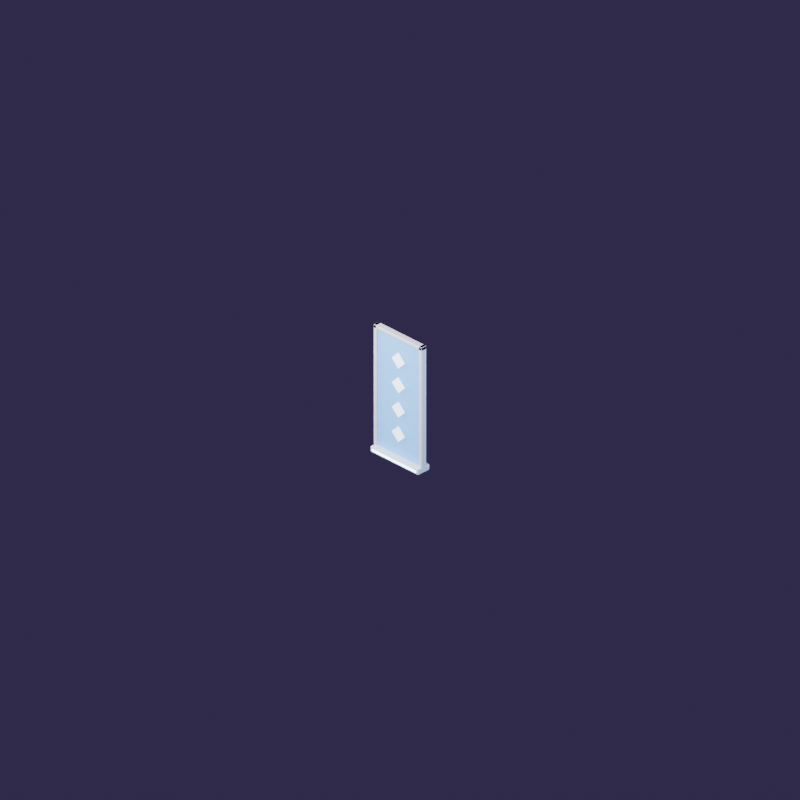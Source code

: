 # Source: decor_partition.blend  (saved by Blender 4.5.91; exported with 4.5.12 LTS)
import bpy
from mathutils import Matrix  # noqa: F401  (used for matrix-valued properties, if any)

bpy.ops.wm.read_factory_settings(use_empty=True)
scene = bpy.context.scene
scene.name = 'Scene'

# ---- materials (node trees are filled in below, after node groups)
mat_p_d0d4de = bpy.data.materials.new('P#d0d4de')
mat_partlight = bpy.data.materials.new('PartLight')
mat_partglass = bpy.data.materials.new('PartGlass')
mat_partetch = bpy.data.materials.new('PartEtch')

# ---- material node trees
mat_p_d0d4de.use_nodes = True; mat_p_d0d4de.node_tree.nodes.clear()
_N = mat_p_d0d4de.node_tree.nodes; _L = mat_p_d0d4de.node_tree.links
n0 = _N.new('ShaderNodeBsdfPrincipled'); n0.name = 'Principled BSDF'; n0.location = (-200, 100)
n0.inputs[0].default_value = (0.6308, 0.6584, 0.7305, 1.0)
n0.inputs[2].default_value = 0.2
n0.inputs[3].default_value = 1.45
n1 = _N.new('ShaderNodeOutputMaterial'); n1.name = 'Material Output'; n1.location = (200, 100)
_L.new(n0.outputs[0], n1.inputs[0])
n1.is_active_output = True
mat_partlight.use_nodes = True; mat_partlight.node_tree.nodes.clear()
_N = mat_partlight.node_tree.nodes; _L = mat_partlight.node_tree.links
n0 = _N.new('ShaderNodeOutputMaterial'); n0.name = 'Material Output'; n0.location = (200, 100)
n1 = _N.new('ShaderNodeEmission'); n1.name = 'Emission'; n1.location = (0, 0)
n1.inputs[0].default_value = (0.4, 0.8, 1.0, 1.0)
n1.inputs[1].default_value = 6.0
_L.new(n1.outputs[0], n0.inputs[0])
n0.is_active_output = True
mat_partglass.use_nodes = True; mat_partglass.node_tree.nodes.clear()
_N = mat_partglass.node_tree.nodes; _L = mat_partglass.node_tree.links
n0 = _N.new('ShaderNodeBsdfPrincipled'); n0.name = 'Principled BSDF'; n0.location = (-200, 100)
n0.inputs[0].default_value = (0.3467, 0.6867, 1.0, 1.0)
n0.inputs[2].default_value = 0.05
n0.inputs[3].default_value = 1.45
n0.inputs[4].default_value = 0.55
n0.inputs[27].default_value = (0.06848, 0.3916, 1.0, 1.0)
n0.inputs[28].default_value = 0.6
n1 = _N.new('ShaderNodeOutputMaterial'); n1.name = 'Material Output'; n1.location = (200, 100)
_L.new(n0.outputs[0], n1.inputs[0])
n1.is_active_output = True
mat_partetch.use_nodes = True; mat_partetch.node_tree.nodes.clear()
_N = mat_partetch.node_tree.nodes; _L = mat_partetch.node_tree.links
n0 = _N.new('ShaderNodeBsdfPrincipled'); n0.name = 'Principled BSDF'; n0.location = (-200, 100)
n0.inputs[0].default_value = (1.0, 1.0, 1.0, 1.0)
n0.inputs[2].default_value = 0.2
n0.inputs[3].default_value = 1.45
n0.inputs[27].default_value = (0.624, 0.807, 1.0, 1.0)
n0.inputs[28].default_value = 0.8
n1 = _N.new('ShaderNodeOutputMaterial'); n1.name = 'Material Output'; n1.location = (200, 100)
_L.new(n0.outputs[0], n1.inputs[0])
n1.is_active_output = True

# ---- world
world_clubambient = bpy.data.worlds.new('ClubAmbient'); scene.world = world_clubambient
world_clubambient.use_nodes = True; world_clubambient.node_tree.nodes.clear()
_N = world_clubambient.node_tree.nodes; _L = world_clubambient.node_tree.links
n0 = _N.new('ShaderNodeBackground'); n0.name = 'Background'; n0.location = (-200, 100)
n0.inputs[0].default_value = (0.05, 0.035, 0.09, 1.0)
n1 = _N.new('ShaderNodeOutputWorld'); n1.name = 'World Output'; n1.location = (200, 100)
_L.new(n0.outputs[0], n1.inputs[0])
n1.is_active_output = True

# ---- cameras
cam_isocam = bpy.data.cameras.new('IsoCam')
cam_isocam.type = 'ORTHO'
cam_isocam.clip_end = 100.0
cam_isocam.ortho_scale = 11.31

# ---- lights
light_key = bpy.data.lights.new('Key', 'AREA')
light_key.color = (1.0, 0.93, 0.85)
light_key.energy = 1400.0
light_key.size = 4.0
light_fill = bpy.data.lights.new('Fill', 'AREA')
light_fill.color = (0.6, 0.75, 1.0)
light_fill.energy = 500.0
light_fill.size = 4.0
light_rim = bpy.data.lights.new('Rim', 'AREA')
light_rim.color = (1.0, 0.35, 0.8)
light_rim.energy = 350.0
light_rim.size = 3.0

# ---- meshes
me_cube = bpy.data.meshes.new('Cube')
me_cube.from_pydata([(-0.48, -0.12, 0.0), (-0.48, -0.12, 0.1), (-0.48, 0.12, 0.0), (-0.48, 0.12, 0.1), (0.48, -0.12, 0.0), (0.48, -0.12, 0.1), (0.48, 0.12, 0.0), (0.48, 0.12, 0.1)], [], [(0, 1, 3, 2), (2, 3, 7, 6), (6, 7, 5, 4), (4, 5, 1, 0), (2, 6, 4, 0), (7, 3, 1, 5)])
_uv = me_cube.uv_layers.new(name='UVMap')
_uv.uv.foreach_set('vector', [0.375, 0.0, 0.625, 0.0, 0.625, 0.25, 0.375, 0.25, 0.375, 0.25, 0.625, 0.25, 0.625, 0.5, 0.375, 0.5, 0.375, 0.5, 0.625, 0.5, 0.625, 0.75, 0.375, 0.75, 0.375, 0.75, 0.625, 0.75, 0.625, 1.0, 0.375, 1.0, 0.125, 0.5, 0.375, 0.5, 0.375, 0.75, 0.125, 0.75, 0.625, 0.5, 0.875, 0.5, 0.875, 0.75, 0.625, 0.75])
me_cube.materials.append(mat_p_d0d4de)
me_cube.update()
me_cube_001 = bpy.data.meshes.new('Cube.001')
me_cube_001.from_pydata([(-0.44, -0.125, 0.03), (-0.44, -0.125, 0.07), (-0.44, -0.115, 0.03), (-0.44, -0.115, 0.07), (0.44, -0.125, 0.03), (0.44, -0.125, 0.07), (0.44, -0.115, 0.03), (0.44, -0.115, 0.07)], [], [(0, 1, 3, 2), (2, 3, 7, 6), (6, 7, 5, 4), (4, 5, 1, 0), (2, 6, 4, 0), (7, 3, 1, 5)])
_uv = me_cube_001.uv_layers.new(name='UVMap')
_uv.uv.foreach_set('vector', [0.375, 0.0, 0.625, 0.0, 0.625, 0.25, 0.375, 0.25, 0.375, 0.25, 0.625, 0.25, 0.625, 0.5, 0.375, 0.5, 0.375, 0.5, 0.625, 0.5, 0.625, 0.75, 0.375, 0.75, 0.375, 0.75, 0.625, 0.75, 0.625, 1.0, 0.375, 1.0, 0.125, 0.5, 0.375, 0.5, 0.375, 0.75, 0.125, 0.75, 0.625, 0.5, 0.875, 0.5, 0.875, 0.75, 0.625, 0.75])
me_cube_001.materials.append(mat_partlight)
me_cube_001.update()
me_cube_002 = bpy.data.meshes.new('Cube.002')
me_cube_002.from_pydata([(-0.42, -0.03, 0.1), (-0.42, -0.03, 2.0), (-0.42, 0.03, 0.1), (-0.42, 0.03, 2.0), (0.42, -0.03, 0.1), (0.42, -0.03, 2.0), (0.42, 0.03, 0.1), (0.42, 0.03, 2.0)], [], [(0, 1, 3, 2), (2, 3, 7, 6), (6, 7, 5, 4), (4, 5, 1, 0), (2, 6, 4, 0), (7, 3, 1, 5)])
_uv = me_cube_002.uv_layers.new(name='UVMap')
_uv.uv.foreach_set('vector', [0.375, 0.0, 0.625, 0.0, 0.625, 0.25, 0.375, 0.25, 0.375, 0.25, 0.625, 0.25, 0.625, 0.5, 0.375, 0.5, 0.375, 0.5, 0.625, 0.5, 0.625, 0.75, 0.375, 0.75, 0.375, 0.75, 0.625, 0.75, 0.625, 1.0, 0.375, 1.0, 0.125, 0.5, 0.375, 0.5, 0.375, 0.75, 0.125, 0.75, 0.625, 0.5, 0.875, 0.5, 0.875, 0.75, 0.625, 0.75])
me_cube_002.materials.append(mat_partglass)
me_cube_002.update()
me_cube_003 = bpy.data.meshes.new('Cube.003')
me_cube_003.from_pydata([(-0.48, -0.05, 0.1), (-0.48, -0.05, 2.06), (-0.48, 0.05, 0.1), (-0.48, 0.05, 2.06), (-0.42, -0.05, 0.1), (-0.42, -0.05, 2.06), (-0.42, 0.05, 0.1), (-0.42, 0.05, 2.06)], [], [(0, 1, 3, 2), (2, 3, 7, 6), (6, 7, 5, 4), (4, 5, 1, 0), (2, 6, 4, 0), (7, 3, 1, 5)])
_uv = me_cube_003.uv_layers.new(name='UVMap')
_uv.uv.foreach_set('vector', [0.375, 0.0, 0.625, 0.0, 0.625, 0.25, 0.375, 0.25, 0.375, 0.25, 0.625, 0.25, 0.625, 0.5, 0.375, 0.5, 0.375, 0.5, 0.625, 0.5, 0.625, 0.75, 0.375, 0.75, 0.375, 0.75, 0.625, 0.75, 0.625, 1.0, 0.375, 1.0, 0.125, 0.5, 0.375, 0.5, 0.375, 0.75, 0.125, 0.75, 0.625, 0.5, 0.875, 0.5, 0.875, 0.75, 0.625, 0.75])
me_cube_003.materials.append(mat_p_d0d4de)
me_cube_003.update()
me_cube_004 = bpy.data.meshes.new('Cube.004')
me_cube_004.from_pydata([(0.42, -0.05, 0.1), (0.42, -0.05, 2.06), (0.42, 0.05, 0.1), (0.42, 0.05, 2.06), (0.48, -0.05, 0.1), (0.48, -0.05, 2.06), (0.48, 0.05, 0.1), (0.48, 0.05, 2.06)], [], [(0, 1, 3, 2), (2, 3, 7, 6), (6, 7, 5, 4), (4, 5, 1, 0), (2, 6, 4, 0), (7, 3, 1, 5)])
_uv = me_cube_004.uv_layers.new(name='UVMap')
_uv.uv.foreach_set('vector', [0.375, 0.0, 0.625, 0.0, 0.625, 0.25, 0.375, 0.25, 0.375, 0.25, 0.625, 0.25, 0.625, 0.5, 0.375, 0.5, 0.375, 0.5, 0.625, 0.5, 0.625, 0.75, 0.375, 0.75, 0.375, 0.75, 0.625, 0.75, 0.625, 1.0, 0.375, 1.0, 0.125, 0.5, 0.375, 0.5, 0.375, 0.75, 0.125, 0.75, 0.625, 0.5, 0.875, 0.5, 0.875, 0.75, 0.625, 0.75])
me_cube_004.materials.append(mat_p_d0d4de)
me_cube_004.update()
me_cube_005 = bpy.data.meshes.new('Cube.005')
me_cube_005.from_pydata([(-0.48, -0.05, 2.0), (-0.48, -0.05, 2.06), (-0.48, 0.05, 2.0), (-0.48, 0.05, 2.06), (0.48, -0.05, 2.0), (0.48, -0.05, 2.06), (0.48, 0.05, 2.0), (0.48, 0.05, 2.06)], [], [(0, 1, 3, 2), (2, 3, 7, 6), (6, 7, 5, 4), (4, 5, 1, 0), (2, 6, 4, 0), (7, 3, 1, 5)])
_uv = me_cube_005.uv_layers.new(name='UVMap')
_uv.uv.foreach_set('vector', [0.375, 0.0, 0.625, 0.0, 0.625, 0.25, 0.375, 0.25, 0.375, 0.25, 0.625, 0.25, 0.625, 0.5, 0.375, 0.5, 0.375, 0.5, 0.625, 0.5, 0.625, 0.75, 0.375, 0.75, 0.375, 0.75, 0.625, 0.75, 0.625, 1.0, 0.375, 1.0, 0.125, 0.5, 0.375, 0.5, 0.375, 0.75, 0.125, 0.75, 0.625, 0.5, 0.875, 0.5, 0.875, 0.75, 0.625, 0.75])
me_cube_005.materials.append(mat_p_d0d4de)
me_cube_005.update()
me_cylinder = bpy.data.meshes.new('Cylinder')
me_cylinder.from_pydata([(0.0, 0.13, -0.002), (0.0, 0.13, 0.002), (0.13, 0.0, -0.002), (0.13, 0.0, 0.002), (0.0, -0.13, -0.002), (0.0, -0.13, 0.002), (-0.13, 0.0, -0.002), (-0.13, 0.0, 0.002)], [], [(0, 1, 3, 2), (2, 3, 5, 4), (3, 1, 7, 5), (4, 5, 7, 6), (6, 7, 1, 0), (0, 2, 4, 6)])
_uv = me_cylinder.uv_layers.new(name='UVMap')
_uv.uv.foreach_set('vector', [1.0, 0.5, 1.0, 1.0, 0.75, 1.0, 0.75, 0.5, 0.75, 0.5, 0.75, 1.0, 0.5, 1.0, 0.5, 0.5, 0.49, 0.25, 0.25, 0.49, 0.01, 0.25, 0.25, 0.01, 0.5, 0.5, 0.5, 1.0, 0.25, 1.0, 0.25, 0.5, 0.25, 0.5, 0.25, 1.0, 0.0, 1.0, 0.0, 0.5, 0.75, 0.49, 0.99, 0.25, 0.75, 0.01, 0.51, 0.25])
me_cylinder.materials.append(mat_partetch)
me_cylinder.update()
me_cylinder_001 = bpy.data.meshes.new('Cylinder.001')
me_cylinder_001.from_pydata([(0.0, 0.13, -0.002), (0.0, 0.13, 0.002), (0.13, 0.0, -0.002), (0.13, 0.0, 0.002), (0.0, -0.13, -0.002), (0.0, -0.13, 0.002), (-0.13, 0.0, -0.002), (-0.13, 0.0, 0.002)], [], [(0, 1, 3, 2), (2, 3, 5, 4), (3, 1, 7, 5), (4, 5, 7, 6), (6, 7, 1, 0), (0, 2, 4, 6)])
_uv = me_cylinder_001.uv_layers.new(name='UVMap')
_uv.uv.foreach_set('vector', [1.0, 0.5, 1.0, 1.0, 0.75, 1.0, 0.75, 0.5, 0.75, 0.5, 0.75, 1.0, 0.5, 1.0, 0.5, 0.5, 0.49, 0.25, 0.25, 0.49, 0.01, 0.25, 0.25, 0.01, 0.5, 0.5, 0.5, 1.0, 0.25, 1.0, 0.25, 0.5, 0.25, 0.5, 0.25, 1.0, 0.0, 1.0, 0.0, 0.5, 0.75, 0.49, 0.99, 0.25, 0.75, 0.01, 0.51, 0.25])
me_cylinder_001.materials.append(mat_partetch)
me_cylinder_001.update()
me_cylinder_002 = bpy.data.meshes.new('Cylinder.002')
me_cylinder_002.from_pydata([(0.0, 0.13, -0.002), (0.0, 0.13, 0.002), (0.13, 0.0, -0.002), (0.13, 0.0, 0.002), (0.0, -0.13, -0.002), (0.0, -0.13, 0.002), (-0.13, 0.0, -0.002), (-0.13, 0.0, 0.002)], [], [(0, 1, 3, 2), (2, 3, 5, 4), (3, 1, 7, 5), (4, 5, 7, 6), (6, 7, 1, 0), (0, 2, 4, 6)])
_uv = me_cylinder_002.uv_layers.new(name='UVMap')
_uv.uv.foreach_set('vector', [1.0, 0.5, 1.0, 1.0, 0.75, 1.0, 0.75, 0.5, 0.75, 0.5, 0.75, 1.0, 0.5, 1.0, 0.5, 0.5, 0.49, 0.25, 0.25, 0.49, 0.01, 0.25, 0.25, 0.01, 0.5, 0.5, 0.5, 1.0, 0.25, 1.0, 0.25, 0.5, 0.25, 0.5, 0.25, 1.0, 0.0, 1.0, 0.0, 0.5, 0.75, 0.49, 0.99, 0.25, 0.75, 0.01, 0.51, 0.25])
me_cylinder_002.materials.append(mat_partetch)
me_cylinder_002.update()
me_cylinder_003 = bpy.data.meshes.new('Cylinder.003')
me_cylinder_003.from_pydata([(0.0, 0.13, -0.002), (0.0, 0.13, 0.002), (0.13, 0.0, -0.002), (0.13, 0.0, 0.002), (0.0, -0.13, -0.002), (0.0, -0.13, 0.002), (-0.13, 0.0, -0.002), (-0.13, 0.0, 0.002)], [], [(0, 1, 3, 2), (2, 3, 5, 4), (3, 1, 7, 5), (4, 5, 7, 6), (6, 7, 1, 0), (0, 2, 4, 6)])
_uv = me_cylinder_003.uv_layers.new(name='UVMap')
_uv.uv.foreach_set('vector', [1.0, 0.5, 1.0, 1.0, 0.75, 1.0, 0.75, 0.5, 0.75, 0.5, 0.75, 1.0, 0.5, 1.0, 0.5, 0.5, 0.49, 0.25, 0.25, 0.49, 0.01, 0.25, 0.25, 0.01, 0.5, 0.5, 0.5, 1.0, 0.25, 1.0, 0.25, 0.5, 0.25, 0.5, 0.25, 1.0, 0.0, 1.0, 0.0, 0.5, 0.75, 0.49, 0.99, 0.25, 0.75, 0.01, 0.51, 0.25])
me_cylinder_003.materials.append(mat_partetch)
me_cylinder_003.update()

# ---- objects
ob_isocam = bpy.data.objects.new('IsoCam', cam_isocam)
ob_key = bpy.data.objects.new('Key', light_key)
ob_fill = bpy.data.objects.new('Fill', light_fill)
ob_rim = bpy.data.objects.new('Rim', light_rim)
ob_decor_partition = bpy.data.objects.new('Decor_partition', None)
ob_foot = bpy.data.objects.new('Foot', me_cube)
ob_lightstrip = bpy.data.objects.new('LightStrip', me_cube_001)
ob_glass = bpy.data.objects.new('Glass', me_cube_002)
ob_post_0_48 = bpy.data.objects.new('Post-0.48', me_cube_003)
ob_post0_42 = bpy.data.objects.new('Post0.42', me_cube_004)
ob_toprail = bpy.data.objects.new('TopRail', me_cube_005)
ob_etch0 = bpy.data.objects.new('Etch0', me_cylinder)
ob_etch1 = bpy.data.objects.new('Etch1', me_cylinder_001)
ob_etch2 = bpy.data.objects.new('Etch2', me_cylinder_002)
ob_etch3 = bpy.data.objects.new('Etch3', me_cylinder_003)

# ---- transforms, parenting, visibility, modifiers, constraints
ob_isocam.location = (18.37, -18.37, 16.0)
ob_isocam.rotation_euler = (1.047, 0.0, 0.7854)
ob_key.location = (-3.0, -5.0, 6.0)
ob_key.rotation_euler = (0.6981, 0.0, -0.5236)
ob_fill.location = (5.0, -2.0, 3.0)
ob_fill.rotation_euler = (1.134, 0.0, 1.134)
ob_rim.location = (1.0, 5.0, 4.0)
ob_rim.rotation_euler = (-0.8727, 0.0, 2.967)
ob_decor_partition.location = (0.0, 0.0, 0.0)
ob_foot.parent = ob_decor_partition
ob_foot.location = (0.0, 0.0, 0.0)
_m = ob_foot.modifiers.new('Bevel', 'BEVEL')
_m.width = 0.02
_m.width_pct = 0.02
_m.segments = 2
ob_lightstrip.parent = ob_decor_partition
ob_lightstrip.location = (0.0, 0.0, 0.0)
ob_glass.parent = ob_decor_partition
ob_glass.location = (0.0, 0.0, 0.0)
ob_post_0_48.parent = ob_decor_partition
ob_post_0_48.location = (0.0, 0.0, 0.0)
_m = ob_post_0_48.modifiers.new('Bevel', 'BEVEL')
_m.width = 0.01
_m.width_pct = 0.01
_m.segments = 2
ob_post0_42.parent = ob_decor_partition
ob_post0_42.location = (0.0, 0.0, 0.0)
_m = ob_post0_42.modifiers.new('Bevel', 'BEVEL')
_m.width = 0.01
_m.width_pct = 0.01
_m.segments = 2
ob_toprail.parent = ob_decor_partition
ob_toprail.location = (0.0, 0.0, 0.0)
_m = ob_toprail.modifiers.new('Bevel', 'BEVEL')
_m.width = 0.01
_m.width_pct = 0.01
_m.segments = 2
ob_etch0.parent = ob_decor_partition
ob_etch0.location = (0.0, -0.034, 0.45)
ob_etch0.rotation_euler = (1.571, 0.0, 0.0)
ob_etch1.parent = ob_decor_partition
ob_etch1.location = (0.0, -0.034, 0.85)
ob_etch1.rotation_euler = (1.571, 0.0, 0.0)
ob_etch2.parent = ob_decor_partition
ob_etch2.location = (0.0, -0.034, 1.25)
ob_etch2.rotation_euler = (1.571, 0.0, 0.0)
ob_etch3.parent = ob_decor_partition
ob_etch3.location = (0.0, -0.034, 1.65)
ob_etch3.rotation_euler = (1.571, 0.0, 0.0)

# ---- collection membership
scene.collection.objects.link(ob_isocam)
scene.collection.objects.link(ob_key)
scene.collection.objects.link(ob_fill)
scene.collection.objects.link(ob_rim)
scene.collection.objects.link(ob_decor_partition)
scene.collection.objects.link(ob_foot)
scene.collection.objects.link(ob_lightstrip)
scene.collection.objects.link(ob_glass)
scene.collection.objects.link(ob_post_0_48)
scene.collection.objects.link(ob_post0_42)
scene.collection.objects.link(ob_toprail)
scene.collection.objects.link(ob_etch0)
scene.collection.objects.link(ob_etch1)
scene.collection.objects.link(ob_etch2)
scene.collection.objects.link(ob_etch3)

# ---- scene / render settings (as saved in the file)
scene.camera = ob_isocam
scene.frame_start = 1; scene.frame_end = 250; scene.frame_set(1)
scene.render.engine = 'CYCLES'
scene.render.resolution_x = 768
scene.render.resolution_y = 768
scene.render.film_transparent = True
scene.cycles.samples = 96
scene.cycles.film_transparent_glass = True
scene.view_settings.look = 'AgX - Medium High Contrast'
bpy.context.view_layer.update()
